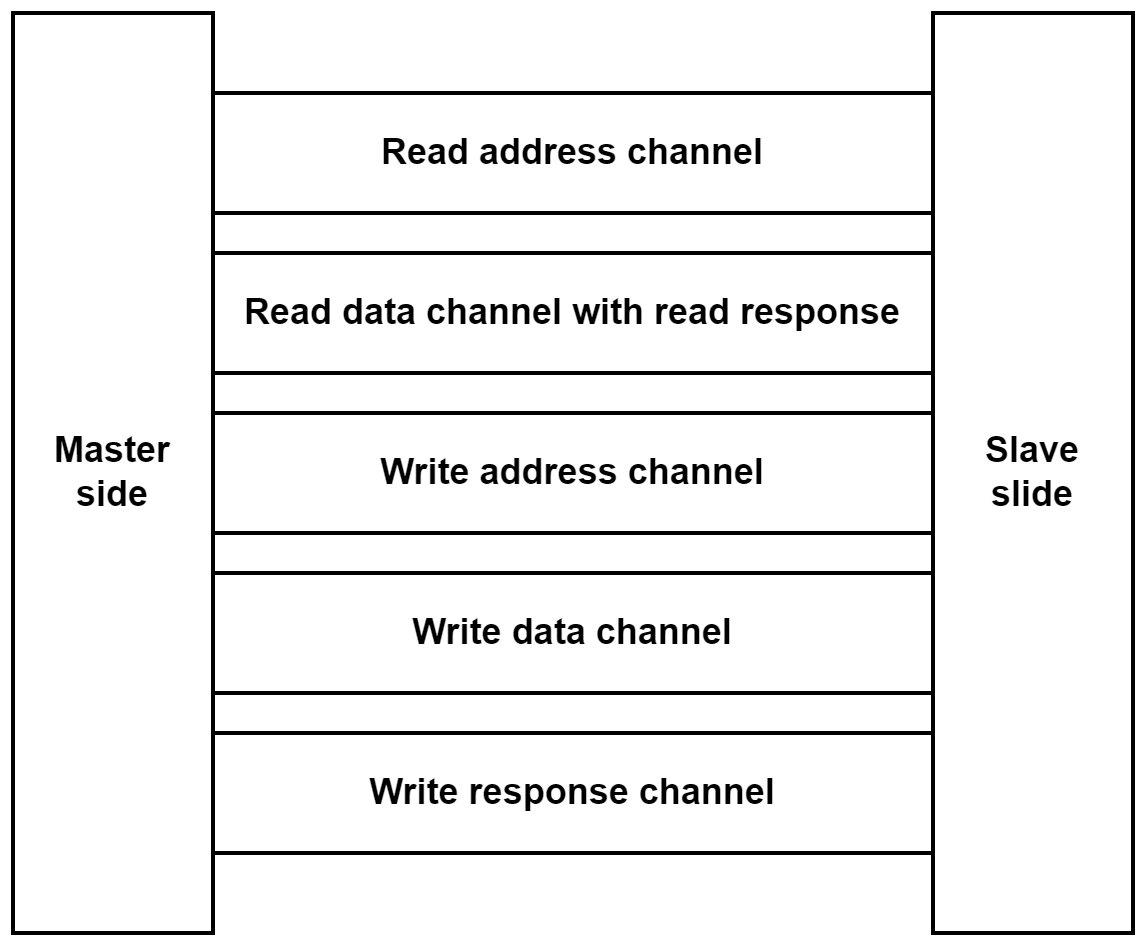

The diagram above was exported from draw.io. Its source (the exported page's mxGraphModel, read from the mxfile embedded in the PNG):
<mxGraphModel dx="1050" dy="621" grid="1" gridSize="10" guides="1" tooltips="1" connect="1" arrows="1" fold="1" page="1" pageScale="1" pageWidth="1169" pageHeight="827" math="0" shadow="0">
  <root>
    <mxCell id="0" />
    <mxCell id="1" parent="0" />
    <mxCell id="wPr7WR3aQmmcEiyM0wM7-1" value="Master side" style="rounded=0;whiteSpace=wrap;html=1;fontStyle=1;fontSize=18;strokeWidth=2;" vertex="1" parent="1">
      <mxGeometry x="220" y="120" width="100" height="460" as="geometry" />
    </mxCell>
    <mxCell id="wPr7WR3aQmmcEiyM0wM7-2" value="Read address channel" style="rounded=0;whiteSpace=wrap;html=1;fontStyle=1;fontSize=18;strokeWidth=2;" vertex="1" parent="1">
      <mxGeometry x="320" y="160" width="360" height="60" as="geometry" />
    </mxCell>
    <mxCell id="wPr7WR3aQmmcEiyM0wM7-3" value="Slave&lt;div&gt;slide&lt;/div&gt;" style="rounded=0;whiteSpace=wrap;html=1;fontStyle=1;fontSize=18;strokeWidth=2;" vertex="1" parent="1">
      <mxGeometry x="680" y="120" width="100" height="460" as="geometry" />
    </mxCell>
    <mxCell id="wPr7WR3aQmmcEiyM0wM7-4" value="Read data channel with read response" style="rounded=0;whiteSpace=wrap;html=1;fontStyle=1;fontSize=18;strokeWidth=2;" vertex="1" parent="1">
      <mxGeometry x="320" y="240" width="360" height="60" as="geometry" />
    </mxCell>
    <mxCell id="wPr7WR3aQmmcEiyM0wM7-5" value="Write address channel" style="rounded=0;whiteSpace=wrap;html=1;fontStyle=1;fontSize=18;strokeWidth=2;" vertex="1" parent="1">
      <mxGeometry x="320" y="320" width="360" height="60" as="geometry" />
    </mxCell>
    <mxCell id="wPr7WR3aQmmcEiyM0wM7-6" value="Write data channel" style="rounded=0;whiteSpace=wrap;html=1;fontStyle=1;fontSize=18;strokeWidth=2;" vertex="1" parent="1">
      <mxGeometry x="320" y="400" width="360" height="60" as="geometry" />
    </mxCell>
    <mxCell id="wPr7WR3aQmmcEiyM0wM7-7" value="Write response channel" style="rounded=0;whiteSpace=wrap;html=1;fontStyle=1;fontSize=18;strokeWidth=2;" vertex="1" parent="1">
      <mxGeometry x="320" y="480" width="360" height="60" as="geometry" />
    </mxCell>
  </root>
</mxGraphModel>